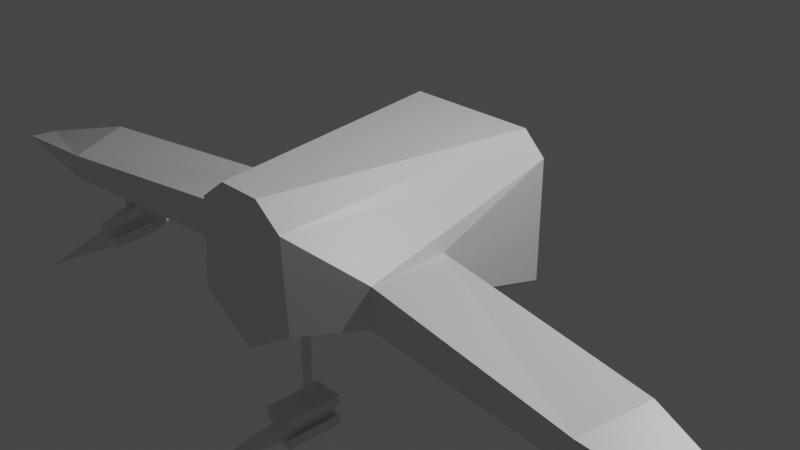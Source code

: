 # Source: A.blend  (saved by Blender 2.80.75; exported with 4.5.12 LTS)
import bpy
from mathutils import Matrix  # noqa: F401  (used for matrix-valued properties, if any)

bpy.ops.wm.read_factory_settings(use_empty=True)
scene = bpy.context.scene
scene.name = 'Scene'

# ---- collections
col_collection = bpy.data.collections.new('Collection'); scene.collection.children.link(col_collection)

# ---- materials (node trees are filled in below, after node groups)
mat_material = bpy.data.materials.new('Material')
mat_material.alpha_threshold = 0.0
mat_material.use_transparent_shadow = False
mat_material.line_color = (0.0, 0.0, 0.0, 1.0)

# ---- material node trees
mat_material.use_nodes = True; mat_material.node_tree.nodes.clear()
_N = mat_material.node_tree.nodes; _L = mat_material.node_tree.links
n0 = _N.new('ShaderNodeOutputMaterial'); n0.name = 'Material Output'; n0.location = (300, 300)
n1 = _N.new('ShaderNodeBsdfPrincipled'); n1.name = 'Principled BSDF'; n1.location = (10, 300)
n1.distribution = 'GGX'
n1.subsurface_method = 'BURLEY'
n1.inputs[2].default_value = 0.4
n1.inputs[3].default_value = 1.45
n1.inputs[27].default_value = (0.0, 0.0, 0.0, 1.0)
n1.inputs[28].default_value = 1.0
_L.new(n1.outputs[0], n0.inputs[0])
n0.is_active_output = True

# ---- world
world_world = bpy.data.worlds.new('World'); scene.world = world_world
world_world.use_nodes = True; world_world.node_tree.nodes.clear()
_N = world_world.node_tree.nodes; _L = world_world.node_tree.links
n0 = _N.new('ShaderNodeOutputWorld'); n0.name = 'World Output'; n0.location = (300, 300)
n1 = _N.new('ShaderNodeBackground'); n1.name = 'Background'; n1.location = (10, 300)
n1.inputs[0].default_value = (0.05088, 0.05088, 0.05088, 1.0)
_L.new(n1.outputs[0], n0.inputs[0])
n0.is_active_output = True
world_world.color = (0.05088, 0.05088, 0.05088)
world_world.use_sun_shadow = False
world_world.sun_shadow_jitter_overblur = 0.0

# ---- cameras
cam_camera = bpy.data.cameras.new('Camera')
cam_camera.clip_end = 100.0
cam_camera.ortho_scale = 7.314

# ---- lights
light_light = bpy.data.lights.new('Light', 'POINT')
light_light.transmission_factor = 0.0
light_light.energy = 1000.0
light_light.shadow_soft_size = 0.1
light_light.shadow_maximum_resolution = 0.006
light_light.use_absolute_resolution = True

# ---- meshes
me_cube = bpy.data.meshes.new('Cube')
me_cube.from_pydata([(1.0, -0.6918, -1.012), (0.6306, -0.2986, 1.921), (-1.0, -0.6918, -1.012), (-0.6306, -0.2986, 1.921), (1.358e-08, -1.078, -1.012), (1.358e-08, 0.9218, 1.921), (1.358e-08, -0.6993, 1.921), (1.358e-08, 0.9218, -1.012), (0.746, 0.9218, -1.012), (1.0, 0.6754, -1.012), (0.5599, 0.6824, 1.921), (0.246, 0.9218, 1.921), (3.747, -0.1972, 0.9332), (1.166, -0.1802, 1.437), (1.144, 0.2385, 0.5205), (1.143, -0.2, 0.5287), (1.157, 0.2392, 1.416), (3.55, -0.1973, 1.653), (-0.746, 0.9218, -1.012), (-1.0, 0.6754, -1.012), (-0.5599, 0.6824, 1.921), (-0.246, 0.9218, 1.921), (-3.747, -0.1972, 0.9332), (-1.166, -0.1802, 1.437), (-1.144, 0.2385, 0.5205), (-1.143, -0.2, 0.5287), (-1.157, 0.2392, 1.416), (-3.55, -0.1973, 1.653), (-3.747, 0.1903, 0.9583), (-3.554, 0.07264, 1.638), (-4.931, -0.118, 1.526), (-4.947, -0.1434, 1.215), (1.358e-08, -0.8182, -1.011), (3.747, 0.1903, 0.9583), (3.554, 0.07264, 1.638), (1.358e-08, -0.4091, -0.2835), (-0.6295, -0.4091, -0.7408), (4.931, -0.118, 1.526), (4.947, -0.1434, 1.215), (-0.389, 0.2528, -0.4099), (1.358e-08, 0.6618, -0.9454), (1.358e-08, -0.7077, -0.5563), (0.6295, -0.4091, -0.7408), (-0.37, -0.7077, -0.8251), (-0.37, -0.4672, -0.4361), (0.389, 0.2528, -0.4099), (0.37, -0.7077, -0.8251), (-0.5987, -0.07818, -0.5104), (-0.2287, -0.07818, -0.2416), (-0.74, -0.07818, -0.9454), (0.37, -0.4672, -0.4361), (1.358e-08, 0.3109, -0.3159), (-0.5987, 0.3109, -0.7508), (0.5987, -0.07818, -0.5104), (-0.2287, 0.5513, -0.6306), (-0.37, 0.5513, -1.012), (1.358e-08, 0.6426, -1.013), (-0.619, 0.2725, -1.014), (-0.7031, 0.03241, -1.014), (-0.7182, -0.07818, -1.013), (-0.6901, -0.2156, -1.014), (-0.6082, -0.4492, -1.016), (-0.5063, -0.5643, -1.013), (-0.3082, -0.7077, -1.015), (1.358e-08, 0.5513, -0.6306), (2.848e-08, -0.07818, -0.2416), (0.2287, -0.07818, -0.2416), (0.74, -0.07818, -0.9454), (0.5987, 0.3109, -0.7508), (0.2287, 0.5513, -0.6306), (0.37, 0.5513, -1.012), (0.619, 0.2725, -1.014), (0.7031, 0.03241, -1.014), (0.7182, -0.07818, -1.013), (0.6901, -0.2156, -1.014), (0.6082, -0.4492, -1.016), (0.5063, -0.5643, -1.013), (0.3082, -0.7077, -1.015), (1.358e-08, -0.326, 1.275)], [(7, 4), (0, 15), (2, 25), (56, 40)], [(3, 6, 5, 21, 20), (4, 78, 2), (18, 21, 5, 7), (1, 10, 11, 5, 6), (8, 11, 10, 9), (9, 10, 16, 14), (8, 7, 5, 11), (18, 19, 20, 21), (2, 3, 23, 25, 24, 19), (0, 9, 14, 15, 13, 1), (4, 0, 78), (34, 16, 13, 17), (12, 15, 14, 33), (1, 13, 16, 10), (34, 17, 37), (12, 17, 13, 15), (38, 33, 34, 37), (33, 38, 12), (32, 41, 46), (38, 37, 17, 12), (34, 33, 14, 16), (19, 24, 26, 20), (29, 27, 23, 26), (3, 20, 26, 23), (29, 26, 24, 28), (31, 30, 29, 28), (22, 28, 24, 25), (29, 30, 27), (28, 22, 31), (31, 22, 27, 30), (22, 25, 23, 27), (42, 50, 53), (32, 43, 41), (68, 45, 69), (50, 35, 66), (36, 47, 44), (41, 35, 50), (46, 50, 42), (36, 49, 47), (67, 74, 42), (39, 54, 51), (55, 40, 54), (55, 54, 52), (52, 54, 39), (67, 73, 74), (67, 72, 73), (75, 42, 74), (49, 52, 47), (47, 52, 39), (48, 39, 51), (53, 66, 45), (53, 50, 66), (68, 72, 67), (68, 70, 71), (68, 71, 72), (47, 39, 48), (47, 48, 44), (44, 48, 35), (70, 56, 8), (46, 41, 50), (8, 56, 7), (66, 51, 45), (67, 53, 68), (53, 45, 68), (43, 36, 44), (43, 44, 41), (41, 44, 35), (70, 68, 69), (45, 51, 69), (70, 69, 40), (42, 53, 67), (18, 7, 56), (55, 18, 56), (52, 57, 55), (52, 58, 57), (52, 49, 58), (49, 59, 58), (49, 60, 59), (49, 36, 60), (61, 60, 36), (43, 61, 36), (43, 62, 61), (43, 63, 62), (43, 32, 63), (18, 55, 19), (55, 57, 19), (57, 58, 19), (58, 59, 19), (19, 59, 2), (59, 60, 2), (60, 61, 2), (61, 62, 2), (2, 62, 4), (62, 63, 4), (63, 32, 4), (54, 40, 64), (48, 51, 65), (54, 64, 51), (48, 65, 35), (46, 42, 75), (46, 75, 76), (46, 76, 77), (46, 77, 32), (8, 9, 70), (70, 9, 71), (71, 9, 72), (72, 9, 73), (9, 0, 73), (73, 0, 74), (74, 0, 75), (75, 0, 76), (0, 4, 76), (76, 4, 77), (77, 4, 32), (69, 64, 40), (66, 65, 51), (69, 51, 64), (66, 35, 65), (78, 1, 6), (1, 78, 0), (2, 78, 3), (3, 78, 6)])
_uv = me_cube.uv_layers.new(name='UVMap')
_uv.uv.foreach_set('vector', [0.375, 0.25, 0.375, 0.375, 0.625, 0.3333, 0.625, 0.2923, 0.5951, 0.25, 0.5, 0.75, 0.5, 0.9449, 0.625, 0.75, 0.4067, 0.0, 0.4173, 0.25, 0.4583, 0.25, 0.5, 0.0, 0.375, 0.25, 0.5951, 0.25, 0.625, 0.2923, 0.625, 0.3333, 0.375, 0.375, 0.4067, 0.0, 0.4173, 0.25, 0.375, 0.2482, 0.375, 0.0, 0.375, 0.0, 0.375, 0.2482, 0.1522, 0.1008, 0.04488, 0.0, 0.4067, 0.0, 0.5, 0.0, 0.4583, 0.25, 0.4173, 0.25, 0.4067, 0.0, 0.375, 0.0, 0.375, 0.2482, 0.4173, 0.25, 0.125, 0.5, 0.125, 0.75, 0.1718, 0.6911, 0.2016, 0.6243, 0.2281, 0.6234, 0.3442, 0.5, 0.125, 0.5, 0.3442, 0.5, 0.2281, 0.6234, 0.2016, 0.6243, 0.1718, 0.6911, 0.125, 0.75, 0.5, 0.75, 0.625, 0.75, 0.5, 0.9449, 0.0, 0.0, 0.1522, 0.1008, 0.1717, 0.1145, 0.0, 0.0, 0.0, 0.0, 0.2016, 0.6243, 0.04488, 0.0, 0.0, 0.0, 0.375, 0.25, 0.1717, 0.1145, 0.1522, 0.1008, 0.375, 0.2482, 0.0, 0.0, 0.0, 0.0, 0.0, 0.0, 0.0, 0.0, 0.0, 0.0, 0.1717, 0.1145, 0.2016, 0.6243, 0.0, 0.0, 0.0, 0.0, 0.0, 0.0, 0.0, 0.0, 0.0, 0.0, 0.0, 0.0, 0.0, 0.0, 0.2727, 0.0, 0.2273, 0.07873, 0.3182, 0.07873, 0.0, 0.0, 0.0, 0.0, 0.0, 0.0, 0.0, 0.0, 0.0, 0.0, 0.0, 0.0, 0.04488, 0.0, 0.1522, 0.1008, 0.375, 0.0, 0.04488, 0.0, 0.1522, 0.1008, 0.375, 0.2482, 0.0, 0.0, 0.0, 0.0, 0.1717, 0.1145, 0.1522, 0.1008, 0.375, 0.25, 0.375, 0.2482, 0.1522, 0.1008, 0.1717, 0.1145, 0.0, 0.0, 0.1522, 0.1008, 0.04488, 0.0, 0.0, 0.0, 0.0, 0.0, 0.0, 0.0, 0.0, 0.0, 0.0, 0.0, 0.0, 0.0, 0.0, 0.0, 0.04488, 0.0, 0.2016, 0.6243, 0.0, 0.0, 0.0, 0.0, 0.0, 0.0, 0.0, 0.0, 0.0, 0.0, 0.0, 0.0, 0.0, 0.0, 0.0, 0.0, 0.0, 0.0, 0.0, 0.0, 0.0, 0.0, 0.2016, 0.6243, 0.1717, 0.1145, 0.0, 0.0, 0.3636, 0.1575, 0.2727, 0.1575, 0.3182, 0.2362, 0.2727, 0.0, 0.3182, 0.07873, 0.2273, 0.07873, 0.3636, 0.3149, 0.2727, 0.3149, 0.3182, 0.3937, 0.2727, 0.1575, 0.1818, 0.1575, 0.2273, 0.2362, 0.3636, 0.1575, 0.3182, 0.2362, 0.2727, 0.1575, 0.2273, 0.07873, 0.1818, 0.1575, 0.2727, 0.1575, 0.3182, 0.07873, 0.2727, 0.1575, 0.3636, 0.1575, 0.3636, 0.1575, 0.4091, 0.2362, 0.3182, 0.2362, 0.4091, 0.2362, 0.0, 0.0, 0.3636, 0.1575, 0.2727, 0.3149, 0.2273, 0.3937, 0.1818, 0.3149, 0.4091, 0.3937, 0.3636, 0.4724, 0.3182, 0.3937, 0.4091, 0.3937, 0.3182, 0.3937, 0.3636, 0.3149, 0.3636, 0.3149, 0.3182, 0.3937, 0.2727, 0.3149, 0.4091, 0.2362, 0.0, 0.0, 0.0, 0.0, 0.4091, 0.2362, 0.0, 0.0, 0.0, 0.0, 0.0, 0.0, 0.3636, 0.1575, 0.0, 0.0, 0.4091, 0.2362, 0.3636, 0.3149, 0.3182, 0.2362, 0.3182, 0.2362, 0.3636, 0.3149, 0.2727, 0.3149, 0.2273, 0.2362, 0.2727, 0.3149, 0.1818, 0.3149, 0.3182, 0.2362, 0.2273, 0.2362, 0.2727, 0.3149, 0.3182, 0.2362, 0.2727, 0.1575, 0.2273, 0.2362, 0.3636, 0.3149, 0.0, 0.0, 0.4091, 0.2362, 0.3636, 0.3149, 0.4091, 0.3937, 0.0, 0.0, 0.3636, 0.3149, 0.0, 0.0, 0.0, 0.0, 0.3182, 0.2362, 0.2727, 0.3149, 0.2273, 0.2362, 0.3182, 0.2362, 0.2273, 0.2362, 0.2727, 0.1575, 0.2727, 0.1575, 0.2273, 0.2362, 0.1818, 0.1575, 0.0, 0.0, 0.0, 0.0, 0.4067, 0.0, 0.3182, 0.07873, 0.2273, 0.07873, 0.2727, 0.1575, 0.4067, 0.0, 0.0, 0.0, 0.5, 0.0, 0.2273, 0.2362, 0.1818, 0.3149, 0.2727, 0.3149, 0.4091, 0.2362, 0.3182, 0.2362, 0.3636, 0.3149, 0.3182, 0.2362, 0.2727, 0.3149, 0.3636, 0.3149, 0.3182, 0.07873, 0.3636, 0.1575, 0.2727, 0.1575, 0.3182, 0.07873, 0.2727, 0.1575, 0.2273, 0.07873, 0.2273, 0.07873, 0.2727, 0.1575, 0.1818, 0.1575, 0.4091, 0.3937, 0.3636, 0.3149, 0.3182, 0.3937, 0.2727, 0.3149, 0.1818, 0.3149, 0.2273, 0.3937, 0.4091, 0.3937, 0.3182, 0.3937, 0.3636, 0.4724, 0.3636, 0.1575, 0.3182, 0.2362, 0.4091, 0.2362, 0.4067, 0.0, 0.5, 0.0, 0.0, 0.0, 0.0, 0.0, 0.4067, 0.0, 0.0, 0.0, 0.3636, 0.3149, 0.0, 0.0, 0.4091, 0.3937, 0.3636, 0.3149, 0.0, 0.0, 0.0, 0.0, 0.3636, 0.3149, 0.4091, 0.2362, 0.0, 0.0, 0.4091, 0.2362, 0.0, 0.0, 0.0, 0.0, 0.4091, 0.2362, 0.0, 0.0, 0.0, 0.0, 0.4091, 0.2362, 0.3636, 0.1575, 0.0, 0.0, 0.0, 0.0, 0.0, 0.0, 0.3636, 0.1575, 0.3182, 0.07873, 0.0, 0.0, 0.3636, 0.1575, 0.3182, 0.07873, 0.0, 0.0, 0.0, 0.0, 0.3182, 0.07873, 0.0, 0.0, 0.0, 0.0, 0.3182, 0.07873, 0.2727, 0.0, 0.0, 0.0, 0.4067, 0.0, 0.0, 0.0, 0.375, 0.0, 0.0, 0.0, 0.0, 0.0, 0.375, 0.0, 0.0, 0.0, 0.0, 0.0, 0.375, 0.0, 0.0, 0.0, 0.0, 0.0, 0.375, 0.0, 0.375, 0.0, 0.0, 0.0, 0.125, 0.5, 0.0, 0.0, 0.0, 0.0, 0.125, 0.5, 0.0, 0.0, 0.0, 0.0, 0.125, 0.5, 0.0, 0.0, 0.0, 0.0, 0.125, 0.5, 0.125, 0.5, 0.0, 0.0, 0.5, 0.75, 0.0, 0.0, 0.0, 0.0, 0.5, 0.75, 0.0, 0.0, 0.2727, 0.0, 0.5, 0.75, 0.2273, 0.3937, 0.1818, 0.4724, 0.1818, 0.3937, 0.2273, 0.2362, 0.1818, 0.3149, 0.1818, 0.2362, 0.2273, 0.3937, 0.1818, 0.3937, 0.1818, 0.3149, 0.2273, 0.2362, 0.1818, 0.2362, 0.1818, 0.1575, 0.3182, 0.07873, 0.3636, 0.1575, 0.0, 0.0, 0.3182, 0.07873, 0.0, 0.0, 0.0, 0.0, 0.3182, 0.07873, 0.0, 0.0, 0.0, 0.0, 0.3182, 0.07873, 0.0, 0.0, 0.2727, 0.0, 0.4067, 0.0, 0.375, 0.0, 0.0, 0.0, 0.0, 0.0, 0.375, 0.0, 0.0, 0.0, 0.0, 0.0, 0.375, 0.0, 0.0, 0.0, 0.0, 0.0, 0.375, 0.0, 0.0, 0.0, 0.375, 0.0, 0.125, 0.5, 0.0, 0.0, 0.0, 0.0, 0.125, 0.5, 0.0, 0.0, 0.0, 0.0, 0.125, 0.5, 0.0, 0.0, 0.0, 0.0, 0.125, 0.5, 0.0, 0.0, 0.125, 0.5, 0.5, 0.75, 0.0, 0.0, 0.0, 0.0, 0.5, 0.75, 0.0, 0.0, 0.0, 0.0, 0.5, 0.75, 0.2727, 0.0, 0.2273, 0.3937, 0.1818, 0.3937, 0.1818, 0.4724, 0.2273, 0.2362, 0.1818, 0.2362, 0.1818, 0.3149, 0.2273, 0.3937, 0.1818, 0.3149, 0.1818, 0.3937, 0.2273, 0.2362, 0.1818, 0.1575, 0.1818, 0.2362, 0.5, 0.9449, 0.625, 1.0, 0.5, 1.0, 0.625, 1.0, 0.5, 0.9449, 0.625, 0.75, 0.625, 0.75, 0.5, 0.9449, 0.625, 1.0, 0.625, 1.0, 0.5, 0.9449, 0.5, 1.0])
me_cube.materials.append(mat_material)
me_cube.use_remesh_preserve_volume = False
me_cube.use_remesh_preserve_attributes = False
me_cube.use_mirror_vertex_groups = False
me_cube.update()
me_001 = bpy.data.meshes.new('円柱.001')
me_001.from_pydata([(0.0, 0.06, -0.8), (0.0, 0.06, 0.8), (0.02296, 0.05543, -0.8), (0.02296, 0.05543, 0.8), (0.04243, 0.04243, -0.8), (0.04243, 0.04243, 0.8), (0.05543, 0.02296, -0.8), (0.05543, 0.02296, 0.8), (0.06, -2.623e-09, -0.8), (0.06, -2.623e-09, 0.8), (0.05543, -0.02296, -0.8), (0.05543, -0.02296, 0.8), (0.04243, -0.04243, -0.8), (0.04243, -0.04243, 0.8), (0.02296, -0.05543, -0.8), (0.02296, -0.05543, 0.8), (9.06e-09, -0.06, -0.8), (9.06e-09, -0.06, 0.8), (-0.02296, -0.05543, -0.8), (-0.02296, -0.05543, 0.8), (-0.04243, -0.04243, -0.8), (-0.04243, -0.04243, 0.8), (-0.05543, -0.02296, -0.8), (-0.05543, -0.02296, 0.8), (-0.06, 7.155e-10, -0.8), (-0.06, 7.155e-10, 0.8), (-0.05543, 0.02296, -0.8), (-0.05543, 0.02296, 0.8), (-0.04243, 0.04243, -0.8), (-0.04243, 0.04243, 0.8), (-0.02296, 0.05543, -0.8), (-0.02296, 0.05543, 0.8)], [], [(0, 1, 3, 2), (2, 3, 5, 4), (4, 5, 7, 6), (6, 7, 9, 8), (8, 9, 11, 10), (10, 11, 13, 12), (12, 13, 15, 14), (14, 15, 17, 16), (16, 17, 19, 18), (18, 19, 21, 20), (20, 21, 23, 22), (22, 23, 25, 24), (24, 25, 27, 26), (26, 27, 29, 28), (3, 1, 31, 29, 27, 25, 23, 21, 19, 17, 15, 13, 11, 9, 7, 5), (28, 29, 31, 30), (30, 31, 1, 0), (0, 2, 4, 6, 8, 10, 12, 14, 16, 18, 20, 22, 24, 26, 28, 30)])
_uv = me_001.uv_layers.new(name='UVマップ')
_uv.uv.foreach_set('vector', [1.0, 0.5, 1.0, 1.0, 0.9375, 1.0, 0.9375, 0.5, 0.9375, 0.5, 0.9375, 1.0, 0.875, 1.0, 0.875, 0.5, 0.875, 0.5, 0.875, 1.0, 0.8125, 1.0, 0.8125, 0.5, 0.8125, 0.5, 0.8125, 1.0, 0.75, 1.0, 0.75, 0.5, 0.75, 0.5, 0.75, 1.0, 0.6875, 1.0, 0.6875, 0.5, 0.6875, 0.5, 0.6875, 1.0, 0.625, 1.0, 0.625, 0.5, 0.625, 0.5, 0.625, 1.0, 0.5625, 1.0, 0.5625, 0.5, 0.5625, 0.5, 0.5625, 1.0, 0.5, 1.0, 0.5, 0.5, 0.5, 0.5, 0.5, 1.0, 0.4375, 1.0, 0.4375, 0.5, 0.4375, 0.5, 0.4375, 1.0, 0.375, 1.0, 0.375, 0.5, 0.375, 0.5, 0.375, 1.0, 0.3125, 1.0, 0.3125, 0.5, 0.3125, 0.5, 0.3125, 1.0, 0.25, 1.0, 0.25, 0.5, 0.25, 0.5, 0.25, 1.0, 0.1875, 1.0, 0.1875, 0.5, 0.1875, 0.5, 0.1875, 1.0, 0.125, 1.0, 0.125, 0.5, 0.3418, 0.4717, 0.25, 0.49, 0.1582, 0.4717, 0.08029, 0.4197, 0.02827, 0.3418, 0.01, 0.25, 0.02827, 0.1582, 0.08029, 0.08029, 0.1582, 0.02827, 0.25, 0.01, 0.3418, 0.02827, 0.4197, 0.08029, 0.4717, 0.1582, 0.49, 0.25, 0.4717, 0.3418, 0.4197, 0.4197, 0.125, 0.5, 0.125, 1.0, 0.0625, 1.0, 0.0625, 0.5, 0.0625, 0.5, 0.0625, 1.0, 0.0, 1.0, 0.0, 0.5, 0.75, 0.49, 0.8418, 0.4717, 0.9197, 0.4197, 0.9717, 0.3418, 0.99, 0.25, 0.9717, 0.1582, 0.9197, 0.08029, 0.8418, 0.02827, 0.75, 0.01, 0.6582, 0.02827, 0.5803, 0.08029, 0.5283, 0.1582, 0.51, 0.25, 0.5283, 0.3418, 0.5803, 0.4197, 0.6582, 0.4717])
me_001.use_remesh_preserve_volume = False
me_001.use_remesh_preserve_attributes = False
me_001.use_mirror_vertex_groups = False
me_001.update()
me_001_1 = bpy.data.meshes.new('立方体.001')
me_001_1.from_pydata([(0.145, -0.1352, 0.2498), (0.145, 0.1548, 0.2498), (-0.145, -0.1352, 0.2498), (-0.145, 0.1548, 0.2498), (0.145, -0.1352, -0.2919), (0.145, 0.1548, -0.2919), (-0.145, -0.1352, -0.2919), (-0.145, 0.1548, -0.2919), (0.145, 0.05815, -0.2919), (0.145, -0.03851, -0.2919), (0.145, -0.03851, 0.2498), (0.145, 0.05815, 0.2498), (0.08139, 0.02416, -0.2919), (0.08139, -0.07251, -0.2919), (0.08139, -0.07251, 0.2498), (0.08139, 0.02416, 0.2498), (-0.145, 0.05815, -0.2919), (-1.192e-07, -0.1352, 0.2498), (-1.192e-07, 0.08963, 0.2498), (-8.941e-08, -0.1352, -0.2919), (-8.941e-08, 0.1548, -0.2919), (-0.145, -0.03851, -0.2919), (-0.145, -0.03851, 0.2498), (-0.145, 0.05815, 0.2498), (-0.08139, 0.02416, -0.2919), (-0.08139, -0.07251, -0.2919), (-0.08139, -0.07251, 0.2498), (-0.08139, 0.02416, 0.2498), (-8.941e-08, -0.07251, -0.2919), (-8.941e-08, 0.02416, -0.2919), (-2.384e-07, -0.0443, 1.168), (-1.038e-07, 0.1548, 0.005158)], [], [(17, 19, 4, 0), (5, 8, 20), (17, 2, 6, 19), (8, 12, 20), (20, 12, 29), (20, 29, 24), (7, 20, 16), (21, 25, 6), (25, 26, 27, 24), (19, 6, 25), (28, 13, 19), (19, 13, 4), (9, 4, 13), (13, 12, 15, 14), (8, 11, 15, 12), (10, 9, 13, 14), (9, 10, 0, 4), (11, 8, 5, 1), (12, 13, 28, 29), (28, 19, 25), (16, 20, 24), (16, 24, 27, 23), (22, 26, 25, 21), (21, 6, 2, 22), (23, 3, 7, 16), (24, 29, 28, 25), (1, 18, 15, 11), (27, 18, 3, 23), (17, 0, 10, 14), (22, 2, 17, 26), (18, 30, 15), (14, 15, 30), (14, 30, 17), (17, 30, 26), (26, 30, 27), (18, 27, 30), (20, 31, 1, 5), (18, 1, 31), (18, 31, 3), (3, 31, 20, 7)])
_uv = me_001_1.uv_layers.new(name='UVマップ')
_uv.uv.foreach_set('vector', [0.125, 0.625, 0.375, 0.625, 0.375, 0.75, 0.125, 0.75, 0.625, 0.75, 0.0, 0.0, 0.625, 0.625, 0.125, 0.625, 0.125, 0.75, 0.375, 0.75, 0.375, 0.625, 0.0, 0.0, 0.0, 0.0, 0.625, 0.625, 0.625, 0.625, 0.0, 0.0, 0.0, 0.0, 0.625, 0.625, 0.0, 0.0, 0.0, 0.0, 0.625, 0.75, 0.625, 0.625, 0.0, 0.0, 0.0, 0.0, 0.0, 0.0, 0.375, 0.75, 0.0, 0.0, 0.0, 0.0, 0.0, 0.0, 0.0, 0.0, 0.375, 0.625, 0.375, 0.75, 0.0, 0.0, 0.0, 0.0, 0.0, 0.0, 0.375, 0.625, 0.375, 0.625, 0.0, 0.0, 0.375, 0.75, 0.0, 0.0, 0.375, 0.75, 0.0, 0.0, 0.0, 0.0, 0.0, 0.0, 0.0, 0.0, 0.0, 0.0, 0.0, 0.0, 0.0, 0.0, 0.0, 0.0, 0.0, 0.0, 0.0, 0.0, 0.0, 0.0, 0.0, 0.0, 0.0, 0.0, 0.0, 0.0, 0.0, 0.0, 0.125, 0.75, 0.375, 0.75, 0.0, 0.0, 0.0, 0.0, 0.625, 0.75, 0.875, 0.75, 0.0, 0.0, 0.0, 0.0, 0.0, 0.0, 0.0, 0.0, 0.0, 0.0, 0.375, 0.625, 0.0, 0.0, 0.0, 0.0, 0.625, 0.625, 0.0, 0.0, 0.0, 0.0, 0.0, 0.0, 0.0, 0.0, 0.0, 0.0, 0.0, 0.0, 0.0, 0.0, 0.0, 0.0, 0.0, 0.0, 0.0, 0.0, 0.375, 0.75, 0.125, 0.75, 0.0, 0.0, 0.0, 0.0, 0.875, 0.75, 0.625, 0.75, 0.0, 0.0, 0.0, 0.0, 0.0, 0.0, 0.0, 0.0, 0.0, 0.0, 0.875, 0.75, 0.875, 0.625, 0.0, 0.0, 0.0, 0.0, 0.0, 0.0, 0.875, 0.625, 0.875, 0.75, 0.0, 0.0, 0.125, 0.625, 0.125, 0.75, 0.0, 0.0, 0.0, 0.0, 0.0, 0.0, 0.125, 0.75, 0.125, 0.625, 0.0, 0.0, 0.875, 0.625, 0.0, 0.0, 0.0, 0.0, 0.0, 0.0, 0.0, 0.0, 0.0, 0.0, 0.0, 0.0, 0.0, 0.0, 0.125, 0.625, 0.125, 0.625, 0.0, 0.0, 0.0, 0.0, 0.0, 0.0, 0.0, 0.0, 0.0, 0.0, 0.875, 0.625, 0.0, 0.0, 0.0, 0.0, 0.625, 0.625, 0.0, 0.0, 0.875, 0.75, 0.625, 0.75, 0.875, 0.625, 0.875, 0.75, 0.0, 0.0, 0.875, 0.625, 0.0, 0.0, 0.875, 0.75, 0.875, 0.75, 0.0, 0.0, 0.625, 0.625, 0.625, 0.75])
me_001_1.materials.append(None)
me_001_1.use_remesh_preserve_volume = False
me_001_1.use_remesh_preserve_attributes = False
me_001_1.use_mirror_vertex_groups = False
me_001_1.update()
me_002 = bpy.data.meshes.new('円柱.002')
me_002.from_pydata([(0.0, 0.06, -0.8), (0.0, 0.06, 0.8), (0.02296, 0.05543, -0.8), (0.02296, 0.05543, 0.8), (0.04243, 0.04243, -0.8), (0.04243, 0.04243, 0.8), (0.05543, 0.02296, -0.8), (0.05543, 0.02296, 0.8), (0.06, -2.623e-09, -0.8), (0.06, -2.623e-09, 0.8), (0.05543, -0.02296, -0.8), (0.05543, -0.02296, 0.8), (0.04243, -0.04243, -0.8), (0.04243, -0.04243, 0.8), (0.02296, -0.05543, -0.8), (0.02296, -0.05543, 0.8), (9.06e-09, -0.06, -0.8), (9.06e-09, -0.06, 0.8), (-0.02296, -0.05543, -0.8), (-0.02296, -0.05543, 0.8), (-0.04243, -0.04243, -0.8), (-0.04243, -0.04243, 0.8), (-0.05543, -0.02296, -0.8), (-0.05543, -0.02296, 0.8), (-0.06, 7.155e-10, -0.8), (-0.06, 7.155e-10, 0.8), (-0.05543, 0.02296, -0.8), (-0.05543, 0.02296, 0.8), (-0.04243, 0.04243, -0.8), (-0.04243, 0.04243, 0.8), (-0.02296, 0.05543, -0.8), (-0.02296, 0.05543, 0.8)], [], [(0, 1, 3, 2), (2, 3, 5, 4), (4, 5, 7, 6), (6, 7, 9, 8), (8, 9, 11, 10), (10, 11, 13, 12), (12, 13, 15, 14), (14, 15, 17, 16), (16, 17, 19, 18), (18, 19, 21, 20), (20, 21, 23, 22), (22, 23, 25, 24), (24, 25, 27, 26), (26, 27, 29, 28), (3, 1, 31, 29, 27, 25, 23, 21, 19, 17, 15, 13, 11, 9, 7, 5), (28, 29, 31, 30), (30, 31, 1, 0), (0, 2, 4, 6, 8, 10, 12, 14, 16, 18, 20, 22, 24, 26, 28, 30)])
_uv = me_002.uv_layers.new(name='UVマップ')
_uv.uv.foreach_set('vector', [1.0, 0.5, 1.0, 1.0, 0.9375, 1.0, 0.9375, 0.5, 0.9375, 0.5, 0.9375, 1.0, 0.875, 1.0, 0.875, 0.5, 0.875, 0.5, 0.875, 1.0, 0.8125, 1.0, 0.8125, 0.5, 0.8125, 0.5, 0.8125, 1.0, 0.75, 1.0, 0.75, 0.5, 0.75, 0.5, 0.75, 1.0, 0.6875, 1.0, 0.6875, 0.5, 0.6875, 0.5, 0.6875, 1.0, 0.625, 1.0, 0.625, 0.5, 0.625, 0.5, 0.625, 1.0, 0.5625, 1.0, 0.5625, 0.5, 0.5625, 0.5, 0.5625, 1.0, 0.5, 1.0, 0.5, 0.5, 0.5, 0.5, 0.5, 1.0, 0.4375, 1.0, 0.4375, 0.5, 0.4375, 0.5, 0.4375, 1.0, 0.375, 1.0, 0.375, 0.5, 0.375, 0.5, 0.375, 1.0, 0.3125, 1.0, 0.3125, 0.5, 0.3125, 0.5, 0.3125, 1.0, 0.25, 1.0, 0.25, 0.5, 0.25, 0.5, 0.25, 1.0, 0.1875, 1.0, 0.1875, 0.5, 0.1875, 0.5, 0.1875, 1.0, 0.125, 1.0, 0.125, 0.5, 0.3418, 0.4717, 0.25, 0.49, 0.1582, 0.4717, 0.08029, 0.4197, 0.02827, 0.3418, 0.01, 0.25, 0.02827, 0.1582, 0.08029, 0.08029, 0.1582, 0.02827, 0.25, 0.01, 0.3418, 0.02827, 0.4197, 0.08029, 0.4717, 0.1582, 0.49, 0.25, 0.4717, 0.3418, 0.4197, 0.4197, 0.125, 0.5, 0.125, 1.0, 0.0625, 1.0, 0.0625, 0.5, 0.0625, 0.5, 0.0625, 1.0, 0.0, 1.0, 0.0, 0.5, 0.75, 0.49, 0.8418, 0.4717, 0.9197, 0.4197, 0.9717, 0.3418, 0.99, 0.25, 0.9717, 0.1582, 0.9197, 0.08029, 0.8418, 0.02827, 0.75, 0.01, 0.6582, 0.02827, 0.5803, 0.08029, 0.5283, 0.1582, 0.51, 0.25, 0.5283, 0.3418, 0.5803, 0.4197, 0.6582, 0.4717])
me_002.use_remesh_preserve_volume = False
me_002.use_remesh_preserve_attributes = False
me_002.use_mirror_vertex_groups = False
me_002.update()
me_000 = bpy.data.meshes.new('立方体.000')
me_000.from_pydata([(0.145, -0.1352, 0.2498), (0.145, 0.1548, 0.2498), (-0.145, -0.1352, 0.2498), (-0.145, 0.1548, 0.2498), (0.145, -0.1352, -0.2919), (0.145, 0.1548, -0.2919), (-0.145, -0.1352, -0.2919), (-0.145, 0.1548, -0.2919), (0.145, 0.05815, -0.2919), (0.145, -0.03851, -0.2919), (0.145, -0.03851, 0.2498), (0.145, 0.05815, 0.2498), (0.08139, 0.02416, -0.2919), (0.08139, -0.07251, -0.2919), (0.08139, -0.07251, 0.2498), (0.08139, 0.02416, 0.2498), (-0.145, 0.05815, -0.2919), (-1.192e-07, -0.1352, 0.2498), (-1.192e-07, 0.08963, 0.2498), (-8.941e-08, -0.1352, -0.2919), (-8.941e-08, 0.1548, -0.2919), (-0.145, -0.03851, -0.2919), (-0.145, -0.03851, 0.2498), (-0.145, 0.05815, 0.2498), (-0.08139, 0.02416, -0.2919), (-0.08139, -0.07251, -0.2919), (-0.08139, -0.07251, 0.2498), (-0.08139, 0.02416, 0.2498), (-8.941e-08, -0.07251, -0.2919), (-8.941e-08, 0.02416, -0.2919), (-2.384e-07, -0.0443, 1.168), (-1.038e-07, 0.1548, 0.005158)], [], [(17, 19, 4, 0), (5, 8, 20), (17, 2, 6, 19), (8, 12, 20), (20, 12, 29), (20, 29, 24), (7, 20, 16), (21, 25, 6), (25, 26, 27, 24), (19, 6, 25), (28, 13, 19), (19, 13, 4), (9, 4, 13), (13, 12, 15, 14), (8, 11, 15, 12), (10, 9, 13, 14), (9, 10, 0, 4), (11, 8, 5, 1), (12, 13, 28, 29), (28, 19, 25), (16, 20, 24), (16, 24, 27, 23), (22, 26, 25, 21), (21, 6, 2, 22), (23, 3, 7, 16), (24, 29, 28, 25), (1, 18, 15, 11), (27, 18, 3, 23), (17, 0, 10, 14), (22, 2, 17, 26), (18, 30, 15), (14, 15, 30), (14, 30, 17), (17, 30, 26), (26, 30, 27), (18, 27, 30), (20, 31, 1, 5), (18, 1, 31), (18, 31, 3), (3, 31, 20, 7)])
_uv = me_000.uv_layers.new(name='UVマップ')
_uv.uv.foreach_set('vector', [0.125, 0.625, 0.375, 0.625, 0.375, 0.75, 0.125, 0.75, 0.625, 0.75, 0.0, 0.0, 0.625, 0.625, 0.125, 0.625, 0.125, 0.75, 0.375, 0.75, 0.375, 0.625, 0.0, 0.0, 0.0, 0.0, 0.625, 0.625, 0.625, 0.625, 0.0, 0.0, 0.0, 0.0, 0.625, 0.625, 0.0, 0.0, 0.0, 0.0, 0.625, 0.75, 0.625, 0.625, 0.0, 0.0, 0.0, 0.0, 0.0, 0.0, 0.375, 0.75, 0.0, 0.0, 0.0, 0.0, 0.0, 0.0, 0.0, 0.0, 0.375, 0.625, 0.375, 0.75, 0.0, 0.0, 0.0, 0.0, 0.0, 0.0, 0.375, 0.625, 0.375, 0.625, 0.0, 0.0, 0.375, 0.75, 0.0, 0.0, 0.375, 0.75, 0.0, 0.0, 0.0, 0.0, 0.0, 0.0, 0.0, 0.0, 0.0, 0.0, 0.0, 0.0, 0.0, 0.0, 0.0, 0.0, 0.0, 0.0, 0.0, 0.0, 0.0, 0.0, 0.0, 0.0, 0.0, 0.0, 0.0, 0.0, 0.0, 0.0, 0.125, 0.75, 0.375, 0.75, 0.0, 0.0, 0.0, 0.0, 0.625, 0.75, 0.875, 0.75, 0.0, 0.0, 0.0, 0.0, 0.0, 0.0, 0.0, 0.0, 0.0, 0.0, 0.375, 0.625, 0.0, 0.0, 0.0, 0.0, 0.625, 0.625, 0.0, 0.0, 0.0, 0.0, 0.0, 0.0, 0.0, 0.0, 0.0, 0.0, 0.0, 0.0, 0.0, 0.0, 0.0, 0.0, 0.0, 0.0, 0.0, 0.0, 0.375, 0.75, 0.125, 0.75, 0.0, 0.0, 0.0, 0.0, 0.875, 0.75, 0.625, 0.75, 0.0, 0.0, 0.0, 0.0, 0.0, 0.0, 0.0, 0.0, 0.0, 0.0, 0.875, 0.75, 0.875, 0.625, 0.0, 0.0, 0.0, 0.0, 0.0, 0.0, 0.875, 0.625, 0.875, 0.75, 0.0, 0.0, 0.125, 0.625, 0.125, 0.75, 0.0, 0.0, 0.0, 0.0, 0.0, 0.0, 0.125, 0.75, 0.125, 0.625, 0.0, 0.0, 0.875, 0.625, 0.0, 0.0, 0.0, 0.0, 0.0, 0.0, 0.0, 0.0, 0.0, 0.0, 0.0, 0.0, 0.0, 0.0, 0.125, 0.625, 0.125, 0.625, 0.0, 0.0, 0.0, 0.0, 0.0, 0.0, 0.0, 0.0, 0.0, 0.0, 0.875, 0.625, 0.0, 0.0, 0.0, 0.0, 0.625, 0.625, 0.0, 0.0, 0.875, 0.75, 0.625, 0.75, 0.875, 0.625, 0.875, 0.75, 0.0, 0.0, 0.875, 0.625, 0.0, 0.0, 0.875, 0.75, 0.875, 0.75, 0.0, 0.0, 0.625, 0.625, 0.625, 0.75])
me_000.materials.append(None)
me_000.use_remesh_preserve_volume = False
me_000.use_remesh_preserve_attributes = False
me_000.use_mirror_vertex_groups = False
me_000.update()
me_004 = bpy.data.meshes.new('立方体.004')
me_004.from_pydata([(0.145, -0.1352, 0.2498), (0.145, 0.1548, 0.2498), (-0.145, -0.1352, 0.2498), (-0.145, 0.1548, 0.2498), (0.145, -0.1352, -0.2919), (0.145, 0.1548, -0.2919), (-0.145, -0.1352, -0.2919), (-0.145, 0.1548, -0.2919), (0.145, 0.05815, -0.2919), (0.145, -0.03851, -0.2919), (0.145, -0.03851, 0.2498), (0.145, 0.05815, 0.2498), (0.08139, 0.02416, -0.2919), (0.08139, -0.07251, -0.2919), (0.08139, -0.07251, 0.2498), (0.08139, 0.02416, 0.2498), (-0.145, 0.05815, -0.2919), (-1.192e-07, -0.1352, 0.2498), (-1.192e-07, 0.08963, 0.2498), (-8.941e-08, -0.1352, -0.2919), (-8.941e-08, 0.1548, -0.2919), (-0.145, -0.03851, -0.2919), (-0.145, -0.03851, 0.2498), (-0.145, 0.05815, 0.2498), (-0.08139, 0.02416, -0.2919), (-0.08139, -0.07251, -0.2919), (-0.08139, -0.07251, 0.2498), (-0.08139, 0.02416, 0.2498), (-8.941e-08, -0.07251, -0.2919), (-8.941e-08, 0.02416, -0.2919), (-2.384e-07, -0.0443, 1.168), (-1.038e-07, 0.1548, 0.005158)], [], [(17, 19, 4, 0), (5, 8, 20), (17, 2, 6, 19), (8, 12, 20), (20, 12, 29), (20, 29, 24), (7, 20, 16), (21, 25, 6), (25, 26, 27, 24), (19, 6, 25), (28, 13, 19), (19, 13, 4), (9, 4, 13), (13, 12, 15, 14), (8, 11, 15, 12), (10, 9, 13, 14), (9, 10, 0, 4), (11, 8, 5, 1), (12, 13, 28, 29), (28, 19, 25), (16, 20, 24), (16, 24, 27, 23), (22, 26, 25, 21), (21, 6, 2, 22), (23, 3, 7, 16), (24, 29, 28, 25), (1, 18, 15, 11), (27, 18, 3, 23), (17, 0, 10, 14), (22, 2, 17, 26), (18, 30, 15), (14, 15, 30), (14, 30, 17), (17, 30, 26), (26, 30, 27), (18, 27, 30), (20, 31, 1, 5), (18, 1, 31), (18, 31, 3), (3, 31, 20, 7)])
_uv = me_004.uv_layers.new(name='UVマップ')
_uv.uv.foreach_set('vector', [0.125, 0.625, 0.375, 0.625, 0.375, 0.75, 0.125, 0.75, 0.625, 0.75, 0.0, 0.0, 0.625, 0.625, 0.125, 0.625, 0.125, 0.75, 0.375, 0.75, 0.375, 0.625, 0.0, 0.0, 0.0, 0.0, 0.625, 0.625, 0.625, 0.625, 0.0, 0.0, 0.0, 0.0, 0.625, 0.625, 0.0, 0.0, 0.0, 0.0, 0.625, 0.75, 0.625, 0.625, 0.0, 0.0, 0.0, 0.0, 0.0, 0.0, 0.375, 0.75, 0.0, 0.0, 0.0, 0.0, 0.0, 0.0, 0.0, 0.0, 0.375, 0.625, 0.375, 0.75, 0.0, 0.0, 0.0, 0.0, 0.0, 0.0, 0.375, 0.625, 0.375, 0.625, 0.0, 0.0, 0.375, 0.75, 0.0, 0.0, 0.375, 0.75, 0.0, 0.0, 0.0, 0.0, 0.0, 0.0, 0.0, 0.0, 0.0, 0.0, 0.0, 0.0, 0.0, 0.0, 0.0, 0.0, 0.0, 0.0, 0.0, 0.0, 0.0, 0.0, 0.0, 0.0, 0.0, 0.0, 0.0, 0.0, 0.0, 0.0, 0.125, 0.75, 0.375, 0.75, 0.0, 0.0, 0.0, 0.0, 0.625, 0.75, 0.875, 0.75, 0.0, 0.0, 0.0, 0.0, 0.0, 0.0, 0.0, 0.0, 0.0, 0.0, 0.375, 0.625, 0.0, 0.0, 0.0, 0.0, 0.625, 0.625, 0.0, 0.0, 0.0, 0.0, 0.0, 0.0, 0.0, 0.0, 0.0, 0.0, 0.0, 0.0, 0.0, 0.0, 0.0, 0.0, 0.0, 0.0, 0.0, 0.0, 0.375, 0.75, 0.125, 0.75, 0.0, 0.0, 0.0, 0.0, 0.875, 0.75, 0.625, 0.75, 0.0, 0.0, 0.0, 0.0, 0.0, 0.0, 0.0, 0.0, 0.0, 0.0, 0.875, 0.75, 0.875, 0.625, 0.0, 0.0, 0.0, 0.0, 0.0, 0.0, 0.875, 0.625, 0.875, 0.75, 0.0, 0.0, 0.125, 0.625, 0.125, 0.75, 0.0, 0.0, 0.0, 0.0, 0.0, 0.0, 0.125, 0.75, 0.125, 0.625, 0.0, 0.0, 0.875, 0.625, 0.0, 0.0, 0.0, 0.0, 0.0, 0.0, 0.0, 0.0, 0.0, 0.0, 0.0, 0.0, 0.0, 0.0, 0.125, 0.625, 0.125, 0.625, 0.0, 0.0, 0.0, 0.0, 0.0, 0.0, 0.0, 0.0, 0.0, 0.0, 0.875, 0.625, 0.0, 0.0, 0.0, 0.0, 0.625, 0.625, 0.0, 0.0, 0.875, 0.75, 0.625, 0.75, 0.875, 0.625, 0.875, 0.75, 0.0, 0.0, 0.875, 0.625, 0.0, 0.0, 0.875, 0.75, 0.875, 0.75, 0.0, 0.0, 0.625, 0.625, 0.625, 0.75])
me_004.materials.append(None)
me_004.use_remesh_preserve_volume = False
me_004.use_remesh_preserve_attributes = False
me_004.use_mirror_vertex_groups = False
me_004.update()
me_000_1 = bpy.data.meshes.new('円柱.000')
me_000_1.from_pydata([(0.0, 0.06, -0.8), (0.0, 0.06, 0.8), (0.02296, 0.05543, -0.8), (0.02296, 0.05543, 0.8), (0.04243, 0.04243, -0.8), (0.04243, 0.04243, 0.8), (0.05543, 0.02296, -0.8), (0.05543, 0.02296, 0.8), (0.06, -2.623e-09, -0.8), (0.06, -2.623e-09, 0.8), (0.05543, -0.02296, -0.8), (0.05543, -0.02296, 0.8), (0.04243, -0.04243, -0.8), (0.04243, -0.04243, 0.8), (0.02296, -0.05543, -0.8), (0.02296, -0.05543, 0.8), (9.06e-09, -0.06, -0.8), (9.06e-09, -0.06, 0.8), (-0.02296, -0.05543, -0.8), (-0.02296, -0.05543, 0.8), (-0.04243, -0.04243, -0.8), (-0.04243, -0.04243, 0.8), (-0.05543, -0.02296, -0.8), (-0.05543, -0.02296, 0.8), (-0.06, 7.155e-10, -0.8), (-0.06, 7.155e-10, 0.8), (-0.05543, 0.02296, -0.8), (-0.05543, 0.02296, 0.8), (-0.04243, 0.04243, -0.8), (-0.04243, 0.04243, 0.8), (-0.02296, 0.05543, -0.8), (-0.02296, 0.05543, 0.8)], [], [(0, 1, 3, 2), (2, 3, 5, 4), (4, 5, 7, 6), (6, 7, 9, 8), (8, 9, 11, 10), (10, 11, 13, 12), (12, 13, 15, 14), (14, 15, 17, 16), (16, 17, 19, 18), (18, 19, 21, 20), (20, 21, 23, 22), (22, 23, 25, 24), (24, 25, 27, 26), (26, 27, 29, 28), (3, 1, 31, 29, 27, 25, 23, 21, 19, 17, 15, 13, 11, 9, 7, 5), (28, 29, 31, 30), (30, 31, 1, 0), (0, 2, 4, 6, 8, 10, 12, 14, 16, 18, 20, 22, 24, 26, 28, 30)])
_uv = me_000_1.uv_layers.new(name='UVマップ')
_uv.uv.foreach_set('vector', [1.0, 0.5, 1.0, 1.0, 0.9375, 1.0, 0.9375, 0.5, 0.9375, 0.5, 0.9375, 1.0, 0.875, 1.0, 0.875, 0.5, 0.875, 0.5, 0.875, 1.0, 0.8125, 1.0, 0.8125, 0.5, 0.8125, 0.5, 0.8125, 1.0, 0.75, 1.0, 0.75, 0.5, 0.75, 0.5, 0.75, 1.0, 0.6875, 1.0, 0.6875, 0.5, 0.6875, 0.5, 0.6875, 1.0, 0.625, 1.0, 0.625, 0.5, 0.625, 0.5, 0.625, 1.0, 0.5625, 1.0, 0.5625, 0.5, 0.5625, 0.5, 0.5625, 1.0, 0.5, 1.0, 0.5, 0.5, 0.5, 0.5, 0.5, 1.0, 0.4375, 1.0, 0.4375, 0.5, 0.4375, 0.5, 0.4375, 1.0, 0.375, 1.0, 0.375, 0.5, 0.375, 0.5, 0.375, 1.0, 0.3125, 1.0, 0.3125, 0.5, 0.3125, 0.5, 0.3125, 1.0, 0.25, 1.0, 0.25, 0.5, 0.25, 0.5, 0.25, 1.0, 0.1875, 1.0, 0.1875, 0.5, 0.1875, 0.5, 0.1875, 1.0, 0.125, 1.0, 0.125, 0.5, 0.3418, 0.4717, 0.25, 0.49, 0.1582, 0.4717, 0.08029, 0.4197, 0.02827, 0.3418, 0.01, 0.25, 0.02827, 0.1582, 0.08029, 0.08029, 0.1582, 0.02827, 0.25, 0.01, 0.3418, 0.02827, 0.4197, 0.08029, 0.4717, 0.1582, 0.49, 0.25, 0.4717, 0.3418, 0.4197, 0.4197, 0.125, 0.5, 0.125, 1.0, 0.0625, 1.0, 0.0625, 0.5, 0.0625, 0.5, 0.0625, 1.0, 0.0, 1.0, 0.0, 0.5, 0.75, 0.49, 0.8418, 0.4717, 0.9197, 0.4197, 0.9717, 0.3418, 0.99, 0.25, 0.9717, 0.1582, 0.9197, 0.08029, 0.8418, 0.02827, 0.75, 0.01, 0.6582, 0.02827, 0.5803, 0.08029, 0.5283, 0.1582, 0.51, 0.25, 0.5283, 0.3418, 0.5803, 0.4197, 0.6582, 0.4717])
me_000_1.use_remesh_preserve_volume = False
me_000_1.use_remesh_preserve_attributes = False
me_000_1.use_mirror_vertex_groups = False
me_000_1.update()

# ---- objects
ob_x = bpy.data.objects.new('機体', me_cube)
ob_light = bpy.data.objects.new('Light', light_light)
ob_camera = bpy.data.objects.new('Camera', cam_camera)
ob_x_1 = bpy.data.objects.new('円柱', me_001)
ob_x_2 = bpy.data.objects.new('発射機', me_001_1)
ob_001 = bpy.data.objects.new('円柱.001', me_002)
ob_001_1 = bpy.data.objects.new('発射機.001', me_000)
ob_002 = bpy.data.objects.new('発射機.002', me_004)
ob_002_1 = bpy.data.objects.new('円柱.002', me_000_1)

# ---- transforms, parenting, visibility, modifiers, constraints
ob_x.location = (0.0, 0.0, 0.0)
ob_x.rotation_euler = (1.571, -0.0, 0.0)
ob_x.lock_rotations_4d = False
ob_x.empty_display_type = 'ARROWS'
ob_x.lineart.crease_threshold = 0.0
ob_light.location = (4.076, 1.005, 5.904)
ob_light.rotation_euler = (0.6503, 0.05522, 1.866)
ob_light.lock_rotations_4d = False
ob_light.empty_display_type = 'ARROWS'
ob_light.color = (0.0, 0.0, 0.0, 0.0)
ob_light.lineart.crease_threshold = 0.0
ob_camera.location = (7.359, -6.926, 4.958)
ob_camera.rotation_euler = (1.109, 0.0, 0.8149)
ob_camera.lock_rotations_4d = False
ob_camera.empty_display_type = 'ARROWS'
ob_camera.color = (0.0, 0.0, 0.0, 0.0)
ob_camera.display_type = 'WIRE'
ob_camera.lineart.crease_threshold = 0.0
ob_x_1.location = (0.0, -1.257, -0.9838)
ob_x_1.scale = (0.8, 0.8, 0.9)
ob_x_1.lineart.crease_threshold = 0.0
ob_x_2.location = (0.0, -1.344, -1.776)
ob_x_2.rotation_euler = (1.571, -0.0, 0.0)
ob_x_2.scale = (1.2, 1.2, 1.2)
ob_x_2.lineart.crease_threshold = 0.0
ob_001.location = (3.321, -1.18, -0.4185)
ob_001.scale = (0.8, 0.8, 0.36)
ob_001.lineart.crease_threshold = 0.0
ob_001_1.location = (3.31, -1.161, -0.8427)
ob_001_1.rotation_euler = (2.094, -0.0, 1.047)
ob_001_1.scale = (1.2, 1.2, 1.2)
ob_001_1.lineart.crease_threshold = 0.0
ob_002.location = (-3.31, -1.161, -0.8427)
ob_002.rotation_euler = (2.094, 0.0, -1.047)
ob_002.scale = (1.2, 1.2, 1.2)
ob_002.lineart.crease_threshold = 0.0
ob_002_1.location = (-3.321, -1.18, -0.4185)
ob_002_1.scale = (0.8, 0.8, 0.36)
ob_002_1.lineart.crease_threshold = 0.0

# ---- collection membership
col_collection.objects.link(ob_x)
col_collection.objects.link(ob_light)
col_collection.objects.link(ob_camera)
col_collection.objects.link(ob_x_1)
col_collection.objects.link(ob_x_2)
col_collection.objects.link(ob_001)
col_collection.objects.link(ob_001_1)
col_collection.objects.link(ob_002)
col_collection.objects.link(ob_002_1)

# ---- scene / render settings (as saved in the file)
scene.camera = ob_camera
scene.frame_start = 1; scene.frame_end = 250; scene.frame_set(1)
scene.render.engine = 'BLENDER_EEVEE_NEXT'
scene.cycles.use_denoising = False
scene.cycles.samples = 128
scene.cycles.sampling_pattern = 'TABULATED_SOBOL'
scene.cycles.use_adaptive_sampling = False
scene.cycles.use_light_tree = False
scene.view_settings.view_transform = 'Filmic'
bpy.context.view_layer.update()
